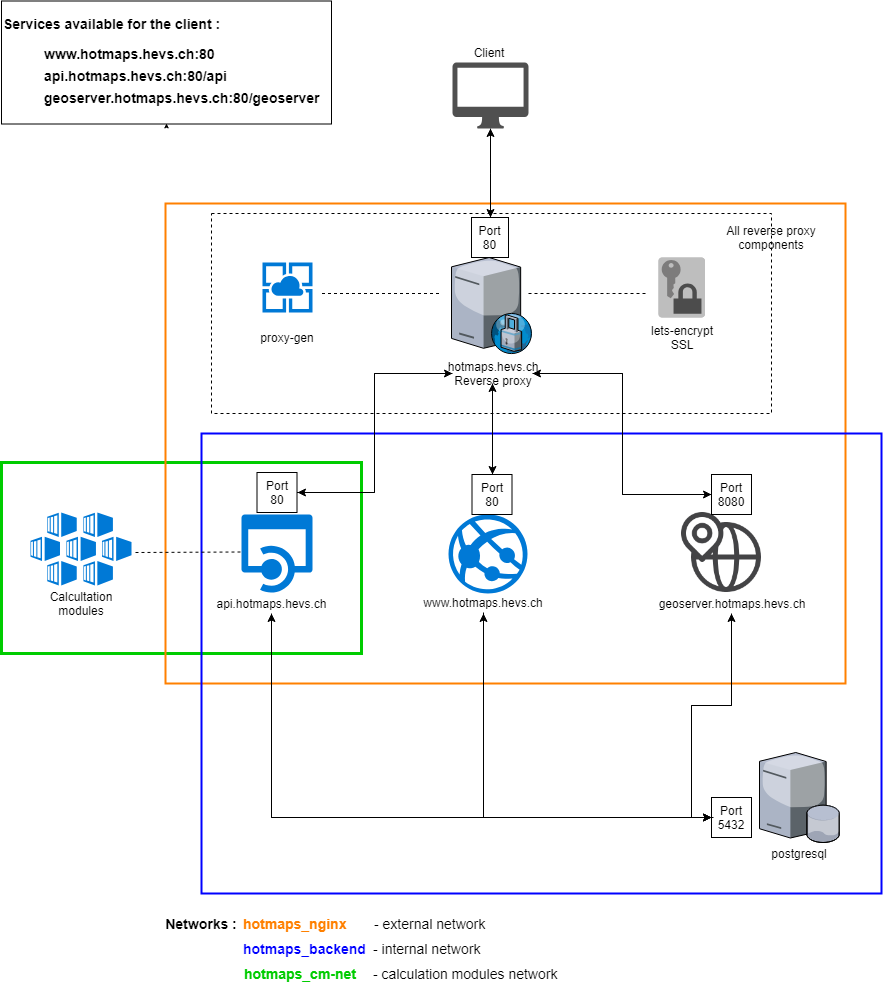

The diagram above was exported from draw.io. Its source (the exported page's mxGraphModel, read from the mxfile embedded in the PNG):
<mxGraphModel dx="2221" dy="757" grid="1" gridSize="10" guides="1" tooltips="1" connect="1" arrows="1" fold="1" page="1" pageScale="1" pageWidth="827" pageHeight="1169" background="#ffffff" math="0" shadow="0">
  <root>
    <mxCell id="0" />
    <mxCell id="1" parent="0" />
    <mxCell id="z2NZiFMR3WVW5hg74h37-88" value="" style="rounded=0;whiteSpace=wrap;html=1;fillColor=none;strokeColor=#00CC00;strokeWidth=3;" vertex="1" parent="1">
      <mxGeometry x="-80" y="469" width="360" height="191" as="geometry" />
    </mxCell>
    <mxCell id="74" value="" style="rounded=0;whiteSpace=wrap;html=1;strokeColor=#000000;strokeWidth=1;fillColor=none;fontSize=14;fontColor=#000000;align=left;" parent="1" vertex="1">
      <mxGeometry x="-80" y="7.5" width="330" height="123" as="geometry" />
    </mxCell>
    <mxCell id="z2NZiFMR3WVW5hg74h37-80" value="" style="rounded=0;whiteSpace=wrap;html=1;fillColor=none;dashed=1;" vertex="1" parent="1">
      <mxGeometry x="130" y="220" width="560" height="200" as="geometry" />
    </mxCell>
    <mxCell id="35" style="edgeStyle=orthogonalEdgeStyle;rounded=0;html=1;jettySize=auto;orthogonalLoop=1;" parent="1" source="3" target="27" edge="1">
      <mxGeometry relative="1" as="geometry" />
    </mxCell>
    <mxCell id="3" value="" style="shadow=0;dashed=0;html=1;strokeColor=none;fillColor=#505050;labelPosition=center;verticalLabelPosition=bottom;verticalAlign=top;outlineConnect=0;align=center;shape=mxgraph.office.devices.mac_client;" parent="1" vertex="1">
      <mxGeometry x="371" y="69" width="76" height="66" as="geometry" />
    </mxCell>
    <mxCell id="5" value="" style="verticalLabelPosition=bottom;aspect=fixed;html=1;verticalAlign=top;strokeColor=none;align=center;outlineConnect=0;shape=mxgraph.citrix.proxy_server;" parent="1" vertex="1">
      <mxGeometry x="370" y="264" width="81" height="96" as="geometry" />
    </mxCell>
    <mxCell id="6" value="" style="verticalLabelPosition=bottom;aspect=fixed;html=1;verticalAlign=top;strokeColor=none;align=center;outlineConnect=0;shape=mxgraph.citrix.database_server;" parent="1" vertex="1">
      <mxGeometry x="678" y="759" width="80" height="90" as="geometry" />
    </mxCell>
    <mxCell id="7" value="" style="shadow=0;dashed=0;html=1;strokeColor=none;labelPosition=center;verticalLabelPosition=bottom;verticalAlign=top;align=center;shape=mxgraph.mscae.cloud.api_app;fillColor=#0079D6;" parent="1" vertex="1">
      <mxGeometry x="160" y="521" width="71" height="79" as="geometry" />
    </mxCell>
    <mxCell id="8" value="" style="shape=image;html=1;verticalAlign=top;verticalLabelPosition=bottom;labelBackgroundColor=#ffffff;imageAspect=0;aspect=fixed;image=https://cdn3.iconfinder.com/data/icons/seo-marketing-19/32/SEO-33-128.png" parent="1" vertex="1">
      <mxGeometry x="600" y="519" width="80" height="80" as="geometry" />
    </mxCell>
    <mxCell id="9" value="" style="shadow=0;dashed=0;html=1;strokeColor=none;fillColor=#0079D6;labelPosition=center;verticalLabelPosition=bottom;verticalAlign=top;align=center;shape=mxgraph.azure.azure_website;" parent="1" vertex="1">
      <mxGeometry x="367" y="521" width="79" height="79" as="geometry" />
    </mxCell>
    <mxCell id="10" value="" style="rounded=0;whiteSpace=wrap;html=1;fillColor=none;strokeColor=#FF8000;strokeWidth=2;" parent="1" vertex="1">
      <mxGeometry x="84" y="210" width="680" height="480" as="geometry" />
    </mxCell>
    <mxCell id="11" value="" style="rounded=0;whiteSpace=wrap;html=1;fillColor=none;strokeColor=#0000FF;strokeWidth=2;" parent="1" vertex="1">
      <mxGeometry x="120" y="440" width="680" height="460" as="geometry" />
    </mxCell>
    <mxCell id="39" style="edgeStyle=orthogonalEdgeStyle;rounded=0;html=1;entryX=0;entryY=0.5;jettySize=auto;orthogonalLoop=1;" parent="1" source="13" target="28" edge="1">
      <mxGeometry relative="1" as="geometry">
        <Array as="points">
          <mxPoint x="190" y="824" />
        </Array>
      </mxGeometry>
    </mxCell>
    <mxCell id="13" value="api.hotmaps.hevs.ch" style="text;html=1;strokeColor=none;fillColor=none;align=center;verticalAlign=middle;whiteSpace=wrap;rounded=0;" parent="1" vertex="1">
      <mxGeometry x="170" y="600" width="40" height="20" as="geometry" />
    </mxCell>
    <mxCell id="14" style="edgeStyle=orthogonalEdgeStyle;rounded=0;html=1;exitX=0.25;exitY=1;entryX=0.25;entryY=1;jettySize=auto;orthogonalLoop=1;" parent="1" source="13" target="13" edge="1">
      <mxGeometry relative="1" as="geometry" />
    </mxCell>
    <mxCell id="15" style="edgeStyle=orthogonalEdgeStyle;rounded=0;html=1;exitX=0.75;exitY=1;entryX=0.75;entryY=1;jettySize=auto;orthogonalLoop=1;" parent="1" source="13" target="13" edge="1">
      <mxGeometry relative="1" as="geometry" />
    </mxCell>
    <mxCell id="16" style="edgeStyle=orthogonalEdgeStyle;rounded=0;html=1;exitX=0.75;exitY=1;entryX=0.75;entryY=1;jettySize=auto;orthogonalLoop=1;" parent="1" edge="1">
      <mxGeometry relative="1" as="geometry">
        <mxPoint x="210" y="629" as="sourcePoint" />
        <mxPoint x="210" y="629" as="targetPoint" />
      </mxGeometry>
    </mxCell>
    <mxCell id="17" style="edgeStyle=orthogonalEdgeStyle;rounded=0;html=1;exitX=0;exitY=0.75;entryX=0;entryY=0.75;jettySize=auto;orthogonalLoop=1;" parent="1" source="13" target="13" edge="1">
      <mxGeometry relative="1" as="geometry" />
    </mxCell>
    <mxCell id="41" style="edgeStyle=orthogonalEdgeStyle;rounded=0;html=1;entryX=0;entryY=0.5;jettySize=auto;orthogonalLoop=1;" parent="1" source="19" target="28" edge="1">
      <mxGeometry relative="1" as="geometry">
        <Array as="points">
          <mxPoint x="402" y="824" />
        </Array>
      </mxGeometry>
    </mxCell>
    <mxCell id="19" value="www.hotmaps.hevs.ch" style="text;html=1;strokeColor=none;fillColor=none;align=center;verticalAlign=middle;whiteSpace=wrap;rounded=0;" parent="1" vertex="1">
      <mxGeometry x="382" y="599" width="40" height="20" as="geometry" />
    </mxCell>
    <mxCell id="33" value="postgresql" style="text;html=1;strokeColor=none;fillColor=none;align=center;verticalAlign=middle;whiteSpace=wrap;rounded=0;" parent="1" vertex="1">
      <mxGeometry x="698" y="850" width="40" height="20" as="geometry" />
    </mxCell>
    <mxCell id="45" style="edgeStyle=orthogonalEdgeStyle;rounded=0;html=1;entryX=0;entryY=0.5;jettySize=auto;orthogonalLoop=1;" parent="1" source="22" target="28" edge="1">
      <mxGeometry relative="1" as="geometry" />
    </mxCell>
    <mxCell id="22" value="geoserver.hotmaps.hevs.ch" style="text;html=1;strokeColor=none;fillColor=none;align=center;verticalAlign=middle;whiteSpace=wrap;rounded=0;" parent="1" vertex="1">
      <mxGeometry x="630" y="600" width="40" height="20" as="geometry" />
    </mxCell>
    <mxCell id="50" style="edgeStyle=orthogonalEdgeStyle;rounded=0;html=1;entryX=0;entryY=0.5;jettySize=auto;orthogonalLoop=1;" parent="1" source="23" target="49" edge="1">
      <mxGeometry relative="1" as="geometry" />
    </mxCell>
    <mxCell id="23" value="Port 80" style="rounded=0;whiteSpace=wrap;html=1;fillColor=none;" parent="1" vertex="1">
      <mxGeometry x="175.5" y="479" width="40" height="40" as="geometry" />
    </mxCell>
    <mxCell id="52" style="edgeStyle=orthogonalEdgeStyle;rounded=0;html=1;entryX=0.5;entryY=1;jettySize=auto;orthogonalLoop=1;" parent="1" source="24" target="49" edge="1">
      <mxGeometry relative="1" as="geometry" />
    </mxCell>
    <mxCell id="24" value="Port 80" style="rounded=0;whiteSpace=wrap;html=1;fillColor=none;" parent="1" vertex="1">
      <mxGeometry x="390.5" y="481" width="40" height="40" as="geometry" />
    </mxCell>
    <mxCell id="54" style="edgeStyle=orthogonalEdgeStyle;rounded=0;html=1;entryX=1;entryY=0.5;jettySize=auto;orthogonalLoop=1;" parent="1" source="25" target="49" edge="1">
      <mxGeometry relative="1" as="geometry" />
    </mxCell>
    <mxCell id="25" value="Port 8080" style="rounded=0;whiteSpace=wrap;html=1;fillColor=none;" parent="1" vertex="1">
      <mxGeometry x="630" y="481" width="40" height="40" as="geometry" />
    </mxCell>
    <mxCell id="36" style="edgeStyle=orthogonalEdgeStyle;rounded=0;html=1;jettySize=auto;orthogonalLoop=1;" parent="1" source="27" target="3" edge="1">
      <mxGeometry relative="1" as="geometry" />
    </mxCell>
    <mxCell id="27" value="Port 80" style="rounded=0;whiteSpace=wrap;html=1;fillColor=none;" parent="1" vertex="1">
      <mxGeometry x="390" y="224" width="37" height="40" as="geometry" />
    </mxCell>
    <mxCell id="40" style="edgeStyle=orthogonalEdgeStyle;rounded=0;html=1;jettySize=auto;orthogonalLoop=1;" parent="1" source="28" edge="1">
      <mxGeometry relative="1" as="geometry">
        <mxPoint x="190" y="620" as="targetPoint" />
      </mxGeometry>
    </mxCell>
    <mxCell id="42" style="edgeStyle=orthogonalEdgeStyle;rounded=0;html=1;jettySize=auto;orthogonalLoop=1;" parent="1" edge="1">
      <mxGeometry relative="1" as="geometry">
        <mxPoint x="402" y="620" as="targetPoint" />
        <mxPoint x="632" y="824" as="sourcePoint" />
        <Array as="points">
          <mxPoint x="402" y="824" />
        </Array>
      </mxGeometry>
    </mxCell>
    <mxCell id="46" style="edgeStyle=orthogonalEdgeStyle;rounded=0;html=1;entryX=0.5;entryY=1;jettySize=auto;orthogonalLoop=1;" parent="1" source="28" target="22" edge="1">
      <mxGeometry relative="1" as="geometry">
        <Array as="points">
          <mxPoint x="610" y="824" />
          <mxPoint x="610" y="712" />
          <mxPoint x="650" y="712" />
        </Array>
      </mxGeometry>
    </mxCell>
    <mxCell id="28" value="Port 5432" style="rounded=0;whiteSpace=wrap;html=1;fillColor=none;" parent="1" vertex="1">
      <mxGeometry x="630" y="804" width="40" height="40" as="geometry" />
    </mxCell>
    <mxCell id="31" style="edgeStyle=orthogonalEdgeStyle;rounded=0;html=1;exitX=0.5;exitY=1;entryX=0.5;entryY=1;jettySize=auto;orthogonalLoop=1;" parent="1" source="19" target="19" edge="1">
      <mxGeometry relative="1" as="geometry" />
    </mxCell>
    <mxCell id="43" style="edgeStyle=orthogonalEdgeStyle;rounded=0;html=1;exitX=0.5;exitY=1;entryX=0.5;entryY=1;jettySize=auto;orthogonalLoop=1;" parent="1" source="22" target="22" edge="1">
      <mxGeometry relative="1" as="geometry" />
    </mxCell>
    <mxCell id="51" style="edgeStyle=orthogonalEdgeStyle;rounded=0;html=1;entryX=1;entryY=0.5;jettySize=auto;orthogonalLoop=1;" parent="1" source="49" target="23" edge="1">
      <mxGeometry relative="1" as="geometry" />
    </mxCell>
    <mxCell id="53" style="edgeStyle=orthogonalEdgeStyle;rounded=0;html=1;entryX=0.5;entryY=0;jettySize=auto;orthogonalLoop=1;" parent="1" source="49" target="24" edge="1">
      <mxGeometry relative="1" as="geometry" />
    </mxCell>
    <mxCell id="56" style="edgeStyle=orthogonalEdgeStyle;rounded=0;html=1;entryX=0;entryY=0.5;jettySize=auto;orthogonalLoop=1;" parent="1" source="49" target="25" edge="1">
      <mxGeometry relative="1" as="geometry" />
    </mxCell>
    <mxCell id="49" value="hotmaps.hevs.ch&lt;br&gt;Reverse proxy" style="text;html=1;strokeColor=none;fillColor=none;align=center;verticalAlign=middle;whiteSpace=wrap;rounded=0;" parent="1" vertex="1">
      <mxGeometry x="371" y="370" width="80" height="20" as="geometry" />
    </mxCell>
    <mxCell id="57" value="Client" style="text;html=1;strokeColor=none;fillColor=none;align=center;verticalAlign=middle;whiteSpace=wrap;rounded=0;" parent="1" vertex="1">
      <mxGeometry x="387" y="49" width="40" height="20" as="geometry" />
    </mxCell>
    <mxCell id="60" value="Networks :" style="text;html=1;strokeColor=none;fillColor=none;align=center;verticalAlign=middle;whiteSpace=wrap;rounded=0;fontStyle=1;fontSize=14;" parent="1" vertex="1">
      <mxGeometry x="80" y="920" width="80" height="20" as="geometry" />
    </mxCell>
    <mxCell id="61" value="hotmaps_nginx" style="text;html=1;strokeColor=none;fillColor=none;align=left;verticalAlign=middle;whiteSpace=wrap;rounded=0;fontStyle=1;fontSize=14;fontColor=#FF8000;" parent="1" vertex="1">
      <mxGeometry x="160" y="920" width="130" height="20" as="geometry" />
    </mxCell>
    <mxCell id="62" value="hotmaps_backend" style="text;html=1;strokeColor=none;fillColor=none;align=left;verticalAlign=middle;whiteSpace=wrap;rounded=0;fontStyle=1;fontSize=14;fontColor=#0000FF;" parent="1" vertex="1">
      <mxGeometry x="160" y="945" width="130" height="20" as="geometry" />
    </mxCell>
    <mxCell id="63" style="edgeStyle=orthogonalEdgeStyle;rounded=0;html=1;exitX=0.25;exitY=1;entryX=0.25;entryY=1;jettySize=auto;orthogonalLoop=1;fontSize=14;fontColor=#FF8000;" parent="1" source="62" target="62" edge="1">
      <mxGeometry relative="1" as="geometry" />
    </mxCell>
    <mxCell id="64" value="- external network" style="text;html=1;strokeColor=none;fillColor=none;align=left;verticalAlign=middle;whiteSpace=wrap;rounded=0;fontStyle=0;fontSize=14;fontColor=#000000;" parent="1" vertex="1">
      <mxGeometry x="290.5" y="920" width="130" height="20" as="geometry" />
    </mxCell>
    <mxCell id="65" value="- internal network" style="text;html=1;strokeColor=none;fillColor=none;align=left;verticalAlign=middle;whiteSpace=wrap;rounded=0;fontStyle=0;fontSize=14;fontColor=#000000;" parent="1" vertex="1">
      <mxGeometry x="290" y="945" width="130" height="20" as="geometry" />
    </mxCell>
    <mxCell id="66" style="edgeStyle=orthogonalEdgeStyle;rounded=0;html=1;exitX=0.5;exitY=1;entryX=0.5;entryY=1;jettySize=auto;orthogonalLoop=1;fontSize=14;fontColor=#000000;" parent="1" source="65" target="65" edge="1">
      <mxGeometry relative="1" as="geometry" />
    </mxCell>
    <mxCell id="69" value="Services available for the client :" style="text;html=1;strokeColor=none;fillColor=none;align=left;verticalAlign=middle;whiteSpace=wrap;rounded=0;fontSize=14;fontColor=#000000;fontStyle=1" parent="1" vertex="1">
      <mxGeometry x="-80" y="19.5" width="228" height="20" as="geometry" />
    </mxCell>
    <mxCell id="70" value="www.hotmaps.hevs.ch:80" style="text;html=1;strokeColor=none;fillColor=none;align=left;verticalAlign=middle;whiteSpace=wrap;rounded=0;fontSize=14;fontColor=#000000;fontStyle=1" parent="1" vertex="1">
      <mxGeometry x="-39" y="49.5" width="228" height="20" as="geometry" />
    </mxCell>
    <mxCell id="71" value="api.hotmaps.hevs.ch:80/api" style="text;html=1;strokeColor=none;fillColor=none;align=left;verticalAlign=middle;whiteSpace=wrap;rounded=0;fontSize=14;fontColor=#000000;fontStyle=1" parent="1" vertex="1">
      <mxGeometry x="-39" y="71.5" width="228" height="20" as="geometry" />
    </mxCell>
    <mxCell id="72" value="geoserver.hotmaps.hevs.ch:80/geoserver" style="text;html=1;strokeColor=none;fillColor=none;align=left;verticalAlign=middle;whiteSpace=wrap;rounded=0;fontSize=14;fontColor=#000000;fontStyle=1" parent="1" vertex="1">
      <mxGeometry x="-39" y="93.5" width="228" height="20" as="geometry" />
    </mxCell>
    <mxCell id="z2NZiFMR3WVW5hg74h37-74" value="" style="outlineConnect=0;dashed=0;verticalLabelPosition=bottom;verticalAlign=top;align=center;html=1;shape=mxgraph.aws3.data_encryption_key;fillColor=#7D7C7C;gradientColor=none;" vertex="1" parent="1">
      <mxGeometry x="577" y="264" width="46.5" height="60" as="geometry" />
    </mxCell>
    <mxCell id="z2NZiFMR3WVW5hg74h37-76" value="lets-encrypt SSL" style="text;html=1;strokeColor=none;fillColor=none;align=center;verticalAlign=middle;whiteSpace=wrap;rounded=0;" vertex="1" parent="1">
      <mxGeometry x="560.5" y="334" width="80" height="20" as="geometry" />
    </mxCell>
    <mxCell id="z2NZiFMR3WVW5hg74h37-77" value="" style="shadow=0;dashed=0;html=1;strokeColor=none;labelPosition=center;verticalLabelPosition=bottom;verticalAlign=top;align=center;shape=mxgraph.mscae.cloud.app_service;fillColor=#0079D6;" vertex="1" parent="1">
      <mxGeometry x="181" y="269" width="50" height="50" as="geometry" />
    </mxCell>
    <mxCell id="z2NZiFMR3WVW5hg74h37-79" value="proxy-gen" style="text;html=1;strokeColor=none;fillColor=none;align=center;verticalAlign=middle;whiteSpace=wrap;rounded=0;" vertex="1" parent="1">
      <mxGeometry x="166" y="334" width="80" height="20" as="geometry" />
    </mxCell>
    <mxCell id="z2NZiFMR3WVW5hg74h37-84" value="" style="endArrow=none;dashed=1;html=1;strokeColor=#000000;" edge="1" parent="1">
      <mxGeometry width="50" height="50" relative="1" as="geometry">
        <mxPoint x="240.5" y="300" as="sourcePoint" />
        <mxPoint x="360.5" y="300" as="targetPoint" />
      </mxGeometry>
    </mxCell>
    <mxCell id="z2NZiFMR3WVW5hg74h37-85" value="" style="endArrow=none;dashed=1;html=1;strokeColor=#000000;" edge="1" parent="1">
      <mxGeometry width="50" height="50" relative="1" as="geometry">
        <mxPoint x="447" y="300" as="sourcePoint" />
        <mxPoint x="567" y="300" as="targetPoint" />
        <Array as="points">
          <mxPoint x="517" y="300" />
        </Array>
      </mxGeometry>
    </mxCell>
    <mxCell id="z2NZiFMR3WVW5hg74h37-86" style="edgeStyle=orthogonalEdgeStyle;rounded=0;orthogonalLoop=1;jettySize=auto;html=1;exitX=0.5;exitY=1;exitDx=0;exitDy=0;strokeColor=#000000;" edge="1" parent="1" source="74" target="74">
      <mxGeometry relative="1" as="geometry" />
    </mxCell>
    <mxCell id="z2NZiFMR3WVW5hg74h37-87" value="" style="shadow=0;dashed=0;html=1;strokeColor=none;labelPosition=center;verticalLabelPosition=bottom;verticalAlign=top;align=center;shape=mxgraph.mscae.cloud.container_service;fillColor=#0079D6;" vertex="1" parent="1">
      <mxGeometry x="-51" y="519" width="101" height="73" as="geometry" />
    </mxCell>
    <mxCell id="z2NZiFMR3WVW5hg74h37-89" value="Calcultation modules" style="text;html=1;strokeColor=none;fillColor=none;align=center;verticalAlign=middle;whiteSpace=wrap;rounded=0;" vertex="1" parent="1">
      <mxGeometry x="-20" y="600" width="40" height="20" as="geometry" />
    </mxCell>
    <mxCell id="z2NZiFMR3WVW5hg74h37-90" value="" style="endArrow=none;dashed=1;html=1;strokeColor=#000000;" edge="1" parent="1">
      <mxGeometry width="50" height="50" relative="1" as="geometry">
        <mxPoint x="54" y="559" as="sourcePoint" />
        <mxPoint x="160" y="558.5" as="targetPoint" />
      </mxGeometry>
    </mxCell>
    <mxCell id="z2NZiFMR3WVW5hg74h37-91" value="hotmaps_cm-net" style="text;html=1;strokeColor=none;fillColor=none;align=left;verticalAlign=middle;whiteSpace=wrap;rounded=0;fontStyle=1;fontSize=14;fontColor=#00CC00;" vertex="1" parent="1">
      <mxGeometry x="160.5" y="970" width="130" height="20" as="geometry" />
    </mxCell>
    <mxCell id="z2NZiFMR3WVW5hg74h37-93" value="- calculation modules network" style="text;html=1;strokeColor=none;fillColor=none;align=left;verticalAlign=middle;whiteSpace=wrap;rounded=0;fontStyle=0;fontSize=14;fontColor=#000000;" vertex="1" parent="1">
      <mxGeometry x="290" y="970" width="200" height="20" as="geometry" />
    </mxCell>
    <mxCell id="z2NZiFMR3WVW5hg74h37-94" value="All reverse proxy components" style="text;html=1;strokeColor=none;fillColor=none;align=center;verticalAlign=middle;whiteSpace=wrap;rounded=0;" vertex="1" parent="1">
      <mxGeometry x="635" y="234" width="110" height="20" as="geometry" />
    </mxCell>
  </root>
</mxGraphModel>